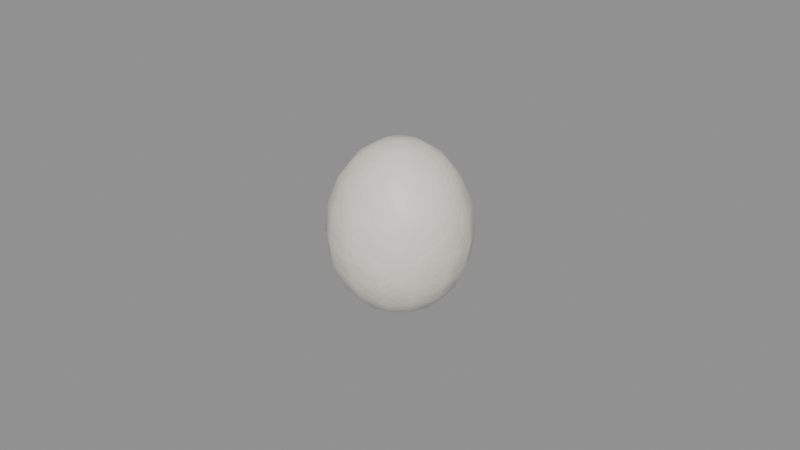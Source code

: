 # Source: food_egg.blend  (saved by Blender 5.0.119; exported with 4.5.12 LTS)
import bpy
from mathutils import Matrix  # noqa: F401  (used for matrix-valued properties, if any)

bpy.ops.wm.read_factory_settings(use_empty=True)
scene = bpy.context.scene
scene.name = 'food_egg'

# ---- collections
col_food_egg = bpy.data.collections.new('food_egg'); scene.collection.children.link(col_food_egg)

# ---- materials (node trees are filled in below, after node groups)
mat_item_eeeadc_5 = bpy.data.materials.new('Item_eeeadc_5')

# ---- material node trees
mat_item_eeeadc_5.use_nodes = True; mat_item_eeeadc_5.node_tree.nodes.clear()
_N = mat_item_eeeadc_5.node_tree.nodes; _L = mat_item_eeeadc_5.node_tree.links
n0 = _N.new('ShaderNodeBsdfPrincipled'); n0.name = 'Principled BSDF'; n0.location = (-200, 100)
n1 = _N.new('ShaderNodeOutputMaterial'); n1.name = 'Material Output'; n1.location = (200, 100)
n2 = _N.new('ShaderNodeTexCoord'); n2.name = 'Texture Coordinate'; n2.location = (0, 0)
n3 = _N.new('ShaderNodeMapping'); n3.name = 'Mapping'; n3.location = (0, 0)
n4 = _N.new('ShaderNodeTexNoise'); n4.name = 'Noise Texture'; n4.location = (0, 0)
n4.width = 145
n4.inputs[2].default_value = 2.2
n4.inputs[3].default_value = 3.0
n5 = _N.new('ShaderNodeValToRGB'); n5.name = 'Color Ramp'; n5.location = (0, 0)
while len(n5.color_ramp.elements) > 1: n5.color_ramp.elements.remove(n5.color_ramp.elements[-1])
n5.color_ramp.elements[0].position = 0.3; n5.color_ramp.elements[0].color = (0.7182, 0.6911, 0.6012, 1.0)
_e = n5.color_ramp.elements.new(0.5); _e.color = (0.855, 0.8228, 0.7157, 1.0)
_e = n5.color_ramp.elements.new(0.72); _e.color = (1.0, 1.0, 0.8989, 1.0)
n6 = _N.new('ShaderNodeSeparateXYZ'); n6.name = 'Separate XYZ'; n6.location = (0, 0)
n7 = _N.new('ShaderNodeMath'); n7.name = 'Math'; n7.location = (0, 0)
n7.operation = 'SUBTRACT'
n7.use_clamp = True
n7.inputs[0].default_value = 0.45
n8 = _N.new('ShaderNodeTexNoise'); n8.name = 'Noise Texture.001'; n8.location = (0, 0)
n8.width = 145
n8.inputs[3].default_value = 5.0
n8.inputs[4].default_value = 0.6
n9 = _N.new('ShaderNodeMath'); n9.name = 'Math.001'; n9.location = (0, 0)
n9.operation = 'MULTIPLY'
n9.inputs[1].default_value = 1.2
n10 = _N.new('ShaderNodeMath'); n10.name = 'Math.002'; n10.location = (0, 0)
n10.operation = 'MULTIPLY'
n11 = _N.new('ShaderNodeMath'); n11.name = 'Math.003'; n11.location = (0, 0)
n12 = _N.new('ShaderNodeMath'); n12.name = 'Math.004'; n12.location = (0, 0)
n12.operation = 'MULTIPLY'
n12.use_clamp = True
n12.inputs[1].default_value = 0.05
n13 = _N.new('ShaderNodeValToRGB'); n13.name = 'Color Ramp.001'; n13.location = (0, 0)
while len(n13.color_ramp.elements) > 1: n13.color_ramp.elements.remove(n13.color_ramp.elements[-1])
n13.color_ramp.elements[0].position = 0.45; n13.color_ramp.elements[0].color = (0.0, 0.0, 0.0, 1.0)
_e = n13.color_ramp.elements.new(0.95); _e.color = (0.85, 0.85, 0.85, 1.0)
n14 = _N.new('ShaderNodeMix'); n14.name = 'Mix'; n14.location = (0, 0)
n14.data_type = 'RGBA'
n14.inputs[7].default_value = (0.4793, 0.2961, 0.15, 1.0)
n15 = _N.new('ShaderNodeTexNoise'); n15.name = 'Noise Texture.002'; n15.location = (0, 0)
n15.width = 145
n15.inputs[2].default_value = 30.0
n15.inputs[3].default_value = 6.0
n15.inputs[4].default_value = 0.6
n16 = _N.new('ShaderNodeBump'); n16.name = 'Bump'; n16.location = (0, 0)
n16.inputs[0].default_value = 0.1
n16.inputs[1].default_value = 0.02
_L.new(n0.outputs[0], n1.inputs[0])
_L.new(n2.outputs[3], n3.inputs[0])
_L.new(n3.outputs[0], n4.inputs[0])
_L.new(n4.outputs[0], n5.inputs[0])
_L.new(n2.outputs[3], n6.inputs[0])
_L.new(n6.outputs[2], n7.inputs[1])
_L.new(n3.outputs[0], n8.inputs[0])
_L.new(n7.outputs[0], n9.inputs[0])
_L.new(n8.outputs[0], n10.inputs[0])
_L.new(n9.outputs[0], n11.inputs[0])
_L.new(n10.outputs[0], n11.inputs[1])
_L.new(n11.outputs[0], n12.inputs[0])
_L.new(n12.outputs[0], n13.inputs[0])
_L.new(n13.outputs[0], n14.inputs[0])
_L.new(n5.outputs[0], n14.inputs[6])
_L.new(n14.outputs[2], n0.inputs[0])
_L.new(n3.outputs[0], n15.inputs[0])
_L.new(n15.outputs[0], n16.inputs[3])
_L.new(n16.outputs[0], n0.inputs[5])
n1.is_active_output = True

# ---- meshes
me_food_egg_body = bpy.data.meshes.new('food_egg_body')
me_food_egg_body.from_pydata([(0.0, 0.0, 0.0546), (0.0, 0.0178, 0.04281), (0.0, 0.02092, 0.03484), (0.0, 0.022, 0.026), (0.0, 0.02092, 0.01818), (0.0, 0.01293, 0.005532), (0.0, 0.006798, 0.001938), (0.0, 0.0, 0.0007), (-0.00295, 0.006125, 0.0532), (-0.005611, 0.01165, 0.04914), (-0.007722, 0.01604, 0.04281), (-0.009078, 0.01885, 0.03484), (-0.009545, 0.01982, 0.026), (-0.009078, 0.01885, 0.01818), (-0.007722, 0.01604, 0.01113), (-0.005611, 0.01165, 0.005532), (-0.00295, 0.006125, 0.001938), (-0.005315, 0.004239, 0.0532), (-0.01011, 0.008063, 0.04914), (-0.01392, 0.0111, 0.04281), (-0.01636, 0.01305, 0.03484), (-0.0172, 0.01372, 0.026), (-0.01636, 0.01305, 0.01818), (-0.01392, 0.0111, 0.01113), (-0.01011, 0.008063, 0.005532), (-0.005315, 0.004239, 0.001938), (-0.006628, 0.001513, 0.0532), (-0.01261, 0.002877, 0.04914), (-0.01735, 0.003961, 0.04281), (-0.0204, 0.004656, 0.03484), (-0.02145, 0.004895, 0.026), (-0.0204, 0.004656, 0.01818), (-0.01735, 0.003961, 0.01113), (-0.01261, 0.002877, 0.005532), (-0.006628, 0.001513, 0.001938), (-0.006628, -0.001513, 0.0532), (-0.01261, -0.002877, 0.04914), (-0.01735, -0.003961, 0.04281), (-0.0204, -0.004656, 0.03484), (-0.02145, -0.004895, 0.026), (-0.0204, -0.004656, 0.01818), (-0.01735, -0.003961, 0.01113), (-0.01261, -0.002877, 0.005532), (-0.006628, -0.001513, 0.001938), (-0.005315, -0.004239, 0.0532), (-0.01011, -0.008063, 0.04914), (-0.01392, -0.0111, 0.04281), (-0.01636, -0.01305, 0.03484), (-0.0172, -0.01372, 0.026), (-0.01636, -0.01305, 0.01818), (-0.01392, -0.0111, 0.01113), (-0.01011, -0.008063, 0.005532), (-0.005315, -0.004239, 0.001938), (-0.00295, -0.006125, 0.0532), (-0.005611, -0.01165, 0.04914), (-0.007722, -0.01604, 0.04281), (-0.009078, -0.01885, 0.03484), (-0.009545, -0.01982, 0.026), (-0.009078, -0.01885, 0.01818), (-0.007722, -0.01604, 0.01113), (-0.005611, -0.01165, 0.005532), (-0.00295, -0.006125, 0.001938), (6.985e-10, -0.006798, 0.0532), (3.26e-09, -0.01293, 0.04914), (3.725e-09, -0.0178, 0.04281), (2.794e-09, -0.02092, 0.03484), (5.588e-09, -0.022, 0.026), (2.794e-09, -0.02092, 0.01818), (3.725e-09, -0.0178, 0.01113), (3.26e-09, -0.01293, 0.005532), (6.985e-10, -0.006798, 0.001938), (0.00295, -0.006125, 0.0532), (0.005611, -0.01165, 0.04914), (0.007722, -0.01604, 0.04281), (0.009078, -0.01885, 0.03484), (0.009545, -0.01982, 0.026), (0.009078, -0.01885, 0.01818), (0.007722, -0.01604, 0.01113), (0.005611, -0.01165, 0.005532), (0.00295, -0.006125, 0.001938), (0.005315, -0.004239, 0.0532), (0.01011, -0.008063, 0.04914), (0.01392, -0.0111, 0.04281), (0.01636, -0.01305, 0.03484), (0.0172, -0.01372, 0.026), (0.01636, -0.01305, 0.01818), (0.01392, -0.0111, 0.01113), (0.01011, -0.008063, 0.005532), (0.005315, -0.004239, 0.001938), (0.006628, -0.001513, 0.0532), (0.01261, -0.002877, 0.04914), (0.01735, -0.003961, 0.04281), (0.0204, -0.004656, 0.03484), (0.02145, -0.004895, 0.026), (0.0204, -0.004656, 0.01818), (0.01735, -0.003961, 0.01113), (0.01261, -0.002877, 0.005532), (0.006628, -0.001513, 0.001938), (0.006628, 0.001513, 0.0532), (0.01261, 0.002877, 0.04914), (0.01735, 0.003961, 0.04281), (0.0204, 0.004656, 0.03484), (0.02145, 0.004895, 0.026), (0.0204, 0.004656, 0.01818), (0.01735, 0.003961, 0.01113), (0.01261, 0.002877, 0.005532), (0.006628, 0.001513, 0.001938), (0.005315, 0.004239, 0.0532), (0.01011, 0.008063, 0.04914), (0.01392, 0.0111, 0.04281), (0.01636, 0.01305, 0.03484), (0.0172, 0.01372, 0.026), (0.01636, 0.01305, 0.01818), (0.01392, 0.0111, 0.01113), (0.01011, 0.008063, 0.005532), (0.005315, 0.004239, 0.001938), (0.00295, 0.006125, 0.0532), (0.005611, 0.01165, 0.04914), (0.007722, 0.01604, 0.04281), (0.009078, 0.01885, 0.03484), (0.009545, 0.01982, 0.026), (0.009078, 0.01885, 0.01818), (0.007722, 0.01604, 0.01113), (0.005611, 0.01165, 0.005532), (0.00295, 0.006125, 0.001938), (-1.63e-09, 0.006798, 0.0532), (-4.657e-09, 0.01293, 0.04914), (-6.519e-09, 0.0178, 0.01113)], [], [(3, 12, 11, 2), (126, 9, 8, 125), (6, 16, 15, 5), (4, 13, 12, 3), (1, 10, 9, 126), (7, 16, 6), (127, 14, 13, 4), (2, 11, 10, 1), (125, 8, 0), (5, 15, 14, 127), (9, 18, 17, 8), (16, 25, 24, 15), (13, 22, 21, 12), (10, 19, 18, 9), (7, 25, 16), (14, 23, 22, 13), (11, 20, 19, 10), (8, 17, 0), (15, 24, 23, 14), (12, 21, 20, 11), (24, 33, 32, 23), (21, 30, 29, 20), (18, 27, 26, 17), (25, 34, 33, 24), (22, 31, 30, 21), (19, 28, 27, 18), (7, 34, 25), (23, 32, 31, 22), (20, 29, 28, 19), (17, 26, 0), (29, 38, 37, 28), (26, 35, 0), (33, 42, 41, 32), (30, 39, 38, 29), (27, 36, 35, 26), (34, 43, 42, 33), (31, 40, 39, 30), (28, 37, 36, 27), (7, 43, 34), (32, 41, 40, 31), (41, 50, 49, 40), (38, 47, 46, 37), (35, 44, 0), (42, 51, 50, 41), (39, 48, 47, 38), (36, 45, 44, 35), (43, 52, 51, 42), (40, 49, 48, 39), (37, 46, 45, 36), (7, 52, 43), (46, 55, 54, 45), (7, 61, 52), (50, 59, 58, 49), (47, 56, 55, 46), (44, 53, 0), (51, 60, 59, 50), (48, 57, 56, 47), (45, 54, 53, 44), (52, 61, 60, 51), (49, 58, 57, 48), (61, 70, 69, 60), (58, 67, 66, 57), (55, 64, 63, 54), (7, 70, 61), (59, 68, 67, 58), (56, 65, 64, 55), (53, 62, 0), (60, 69, 68, 59), (57, 66, 65, 56), (54, 63, 62, 53), (66, 75, 74, 65), (63, 72, 71, 62), (70, 79, 78, 69), (67, 76, 75, 66), (64, 73, 72, 63), (7, 79, 70), (68, 77, 76, 67), (65, 74, 73, 64), (62, 71, 0), (69, 78, 77, 68), (71, 80, 0), (78, 87, 86, 77), (75, 84, 83, 74), (72, 81, 80, 71), (79, 88, 87, 78), (76, 85, 84, 75), (73, 82, 81, 72), (7, 88, 79), (77, 86, 85, 76), (74, 83, 82, 73), (83, 92, 91, 82), (80, 89, 0), (87, 96, 95, 86), (84, 93, 92, 83), (81, 90, 89, 80), (88, 97, 96, 87), (85, 94, 93, 84), (82, 91, 90, 81), (7, 97, 88), (86, 95, 94, 85), (7, 106, 97), (95, 104, 103, 94), (92, 101, 100, 91), (89, 98, 0), (96, 105, 104, 95), (93, 102, 101, 92), (90, 99, 98, 89), (97, 106, 105, 96), (94, 103, 102, 93), (91, 100, 99, 90), (103, 112, 111, 102), (100, 109, 108, 99), (7, 115, 106), (104, 113, 112, 103), (101, 110, 109, 100), (98, 107, 0), (105, 114, 113, 104), (102, 111, 110, 101), (99, 108, 107, 98), (106, 115, 114, 105), (108, 117, 116, 107), (115, 124, 123, 114), (112, 121, 120, 111), (109, 118, 117, 108), (7, 124, 115), (113, 122, 121, 112), (110, 119, 118, 109), (107, 116, 0), (114, 123, 122, 113), (111, 120, 119, 110), (120, 3, 2, 119), (117, 126, 125, 116), (124, 6, 5, 123), (121, 4, 3, 120), (118, 1, 126, 117), (7, 6, 124), (122, 127, 4, 121), (119, 2, 1, 118), (116, 125, 0), (123, 5, 127, 122)])
me_food_egg_body.polygons.foreach_set('use_smooth', [True] * 140)
_uv = me_food_egg_body.uv_layers.new(name='UVMap')
_uv.uv.foreach_set('vector', [0.09008, 0.1925, 0.003303, 0.219, 0.0006533, 0.1389, 0.08318, 0.1137, 0.7254, 0.5935, 0.7505, 0.541, 0.794, 0.5771, 0.7808, 0.6047, 0.1573, 0.4684, 0.1305, 0.4766, 0.08592, 0.4297, 0.1369, 0.4141, 0.1016, 0.2691, 0.01907, 0.2942, 0.003303, 0.219, 0.09008, 0.1925, 0.6854, 0.06122, 0.6366, 0.07471, 0.5982, 0.01046, 0.6336, 0.0006532, 0.9011, 0.2105, 0.9478, 0.1635, 0.9604, 0.1901, 0.1177, 0.3454, 0.04754, 0.3668, 0.01907, 0.2942, 0.1016, 0.2691, 0.08318, 0.1137, 0.0006533, 0.1389, 0.01251, 0.0714, 0.08271, 0.05, 0.7808, 0.6047, 0.794, 0.5771, 0.8458, 0.6188, 0.1369, 0.4141, 0.08592, 0.4297, 0.04754, 0.3668, 0.1177, 0.3454, 0.7505, 0.541, 0.7957, 0.5044, 0.8178, 0.5578, 0.794, 0.5771, 0.9478, 0.1635, 0.9252, 0.1459, 0.9387, 0.0839, 0.9817, 0.1174, 0.6854, 0.3211, 0.6016, 0.336, 0.595, 0.2591, 0.6831, 0.2434, 0.6366, 0.07471, 0.5654, 0.08738, 0.5464, 0.01966, 0.5982, 0.01046, 0.9011, 0.2105, 0.9252, 0.1459, 0.9478, 0.1635, 0.6737, 0.3908, 0.6024, 0.4034, 0.6016, 0.336, 0.6854, 0.3211, 0.6659, 0.155, 0.5821, 0.1699, 0.5654, 0.08738, 0.6366, 0.07471, 0.794, 0.5771, 0.8178, 0.5578, 0.8458, 0.6188, 0.08592, 0.4297, 0.05185, 0.4508, 0.0006533, 0.3959, 0.04754, 0.3668, 0.6831, 0.2434, 0.595, 0.2591, 0.5821, 0.1699, 0.6659, 0.155, 0.5974, 0.4547, 0.5396, 0.4614, 0.5228, 0.4128, 0.6024, 0.4034, 0.595, 0.2591, 0.4966, 0.2706, 0.4885, 0.1808, 0.5821, 0.1699, 0.7957, 0.5044, 0.8521, 0.4911, 0.8474, 0.5509, 0.8178, 0.5578, 0.9252, 0.1459, 0.897, 0.1407, 0.8851, 0.074, 0.9387, 0.0839, 0.6016, 0.336, 0.508, 0.347, 0.4966, 0.2706, 0.595, 0.2591, 0.5654, 0.08738, 0.4858, 0.09672, 0.4886, 0.02644, 0.5464, 0.01966, 0.9011, 0.2105, 0.897, 0.1407, 0.9252, 0.1459, 0.6024, 0.4034, 0.5228, 0.4128, 0.508, 0.347, 0.6016, 0.336, 0.5821, 0.1699, 0.4885, 0.1808, 0.4858, 0.09672, 0.5654, 0.08738, 0.8178, 0.5578, 0.8474, 0.5509, 0.8458, 0.6188, 0.4885, 0.1808, 0.4036, 0.1857, 0.4135, 0.1009, 0.4858, 0.09672, 0.8474, 0.5509, 0.8771, 0.5575, 0.8458, 0.6188, 0.8851, 0.074, 0.8314, 0.08971, 0.7927, 0.03862, 0.8665, 0.017, 0.4966, 0.2706, 0.4073, 0.2757, 0.4036, 0.1857, 0.4885, 0.1808, 0.8521, 0.4911, 0.9085, 0.5037, 0.8771, 0.5575, 0.8474, 0.5509, 0.897, 0.1407, 0.8688, 0.1489, 0.8314, 0.08971, 0.8851, 0.074, 0.508, 0.347, 0.4231, 0.3519, 0.4073, 0.2757, 0.4966, 0.2706, 0.4858, 0.09672, 0.4135, 0.1009, 0.4361, 0.02946, 0.4886, 0.02644, 0.9011, 0.2105, 0.8688, 0.1489, 0.897, 0.1407, 0.5228, 0.4128, 0.4506, 0.4169, 0.4231, 0.3519, 0.508, 0.347, 0.7927, 0.03862, 0.7334, 0.09119, 0.6867, 0.06246, 0.7563, 0.0006533, 0.3429, 0.6135, 0.2848, 0.6261, 0.2602, 0.5443, 0.3096, 0.5336, 0.8771, 0.5575, 0.9009, 0.5764, 0.8458, 0.6188, 0.8314, 0.08971, 0.7884, 0.1279, 0.7334, 0.09119, 0.7927, 0.03862, 0.4073, 0.2757, 0.3449, 0.2734, 0.3442, 0.1836, 0.4036, 0.1857, 0.9085, 0.5037, 0.9538, 0.5397, 0.9009, 0.5764, 0.8771, 0.5575, 0.8688, 0.1489, 0.8462, 0.169, 0.7884, 0.1279, 0.8314, 0.08971, 0.4231, 0.3519, 0.3637, 0.3497, 0.3449, 0.2734, 0.4073, 0.2757, 0.9371, 0.4628, 0.9993, 0.5123, 0.9538, 0.5397, 0.9085, 0.5037, 0.9011, 0.2105, 0.8462, 0.169, 0.8688, 0.1489, 0.2602, 0.5443, 0.1883, 0.5528, 0.1733, 0.4841, 0.2255, 0.4779, 0.9011, 0.2105, 0.8336, 0.1969, 0.8462, 0.169, 0.279, 0.8619, 0.2072, 0.8705, 0.2102, 0.8031, 0.2947, 0.7931, 0.2848, 0.6261, 0.2003, 0.6361, 0.1883, 0.5528, 0.2602, 0.5443, 0.9009, 0.5764, 0.9141, 0.6039, 0.8458, 0.6188, 0.7884, 0.1279, 0.7645, 0.181, 0.7006, 0.1643, 0.7334, 0.09119, 0.2969, 0.7153, 0.2081, 0.7259, 0.2003, 0.6361, 0.2848, 0.6261, 0.9538, 0.5397, 0.9789, 0.5919, 0.9141, 0.6039, 0.9009, 0.5764, 0.8462, 0.169, 0.8336, 0.1969, 0.7645, 0.181, 0.7884, 0.1279, 0.2947, 0.7931, 0.2102, 0.8031, 0.2081, 0.7259, 0.2969, 0.7153, 0.8336, 0.1969, 0.8336, 0.2272, 0.7645, 0.2386, 0.7645, 0.181, 0.2102, 0.8031, 0.1161, 0.8087, 0.1091, 0.7318, 0.2081, 0.7259, 0.1883, 0.5528, 0.1083, 0.5576, 0.1151, 0.4876, 0.1733, 0.4841, 0.9011, 0.2105, 0.8336, 0.2272, 0.8336, 0.1969, 0.2072, 0.8705, 0.1271, 0.8752, 0.1161, 0.8087, 0.2102, 0.8031, 0.2003, 0.6361, 0.1062, 0.6417, 0.1083, 0.5576, 0.1883, 0.5528, 0.9141, 0.6039, 0.9141, 0.6344, 0.8458, 0.6188, 0.7645, 0.181, 0.7645, 0.2386, 0.7006, 0.2435, 0.7006, 0.1643, 0.2081, 0.7259, 0.1091, 0.7318, 0.1062, 0.6417, 0.2003, 0.6361, 0.9789, 0.5919, 0.9789, 0.6501, 0.9141, 0.6344, 0.9141, 0.6039, 0.1091, 0.7318, 0.01971, 0.7318, 0.02117, 0.6417, 0.1062, 0.6417, 0.9789, 0.6501, 0.9538, 0.7026, 0.9009, 0.6621, 0.9141, 0.6344, 0.8336, 0.2272, 0.8462, 0.2538, 0.7884, 0.2891, 0.7645, 0.2386, 0.1161, 0.8087, 0.03108, 0.8087, 0.01971, 0.7318, 0.1091, 0.7318, 0.1083, 0.5576, 0.03593, 0.5576, 0.06254, 0.4876, 0.1151, 0.4876, 0.9011, 0.2105, 0.8462, 0.2538, 0.8336, 0.2272, 0.1271, 0.8752, 0.05478, 0.8752, 0.03108, 0.8087, 0.1161, 0.8087, 0.1062, 0.6417, 0.02117, 0.6417, 0.03593, 0.5576, 0.1083, 0.5576, 0.9141, 0.6344, 0.9009, 0.6621, 0.8458, 0.6188, 0.7645, 0.2386, 0.7884, 0.2891, 0.7334, 0.3131, 0.7006, 0.2435, 0.9009, 0.6621, 0.8771, 0.6813, 0.8458, 0.6188, 0.6264, 0.9028, 0.5739, 0.8989, 0.5849, 0.8355, 0.6571, 0.8409, 0.6836, 0.687, 0.5944, 0.6804, 0.5919, 0.5937, 0.6769, 0.6, 0.9538, 0.7026, 0.9085, 0.7392, 0.8771, 0.6813, 0.9009, 0.6621, 0.8462, 0.2538, 0.8688, 0.2714, 0.8314, 0.3227, 0.7884, 0.2891, 0.6769, 0.7665, 0.5919, 0.7603, 0.5944, 0.6804, 0.6836, 0.687, 0.9993, 0.7366, 0.9371, 0.7869, 0.9085, 0.7392, 0.9538, 0.7026, 0.9011, 0.2105, 0.8688, 0.2714, 0.8462, 0.2538, 0.6571, 0.8409, 0.5849, 0.8355, 0.5919, 0.7603, 0.6769, 0.7665, 0.6769, 0.6, 0.5919, 0.5937, 0.5849, 0.5187, 0.6571, 0.524, 0.5919, 0.5937, 0.4977, 0.5937, 0.5047, 0.5187, 0.5849, 0.5187, 0.8771, 0.6813, 0.8474, 0.6883, 0.8458, 0.6188, 0.5739, 0.8989, 0.5157, 0.8989, 0.5047, 0.8355, 0.5849, 0.8355, 0.5944, 0.6804, 0.4953, 0.6804, 0.4977, 0.5937, 0.5919, 0.5937, 0.9085, 0.7392, 0.8521, 0.7525, 0.8474, 0.6883, 0.8771, 0.6813, 0.8688, 0.2714, 0.897, 0.2766, 0.8851, 0.3326, 0.8314, 0.3227, 0.5919, 0.7603, 0.4977, 0.7603, 0.4953, 0.6804, 0.5944, 0.6804, 0.5849, 0.5187, 0.5047, 0.5187, 0.5157, 0.4628, 0.5739, 0.4628, 0.9011, 0.2105, 0.897, 0.2766, 0.8688, 0.2714, 0.5849, 0.8355, 0.5047, 0.8355, 0.4977, 0.7603, 0.5919, 0.7603, 0.9011, 0.2105, 0.9252, 0.2683, 0.897, 0.2766, 0.5047, 0.8355, 0.4325, 0.8409, 0.4128, 0.7665, 0.4977, 0.7603, 0.4977, 0.5937, 0.4128, 0.6, 0.4325, 0.524, 0.5047, 0.5187, 0.8474, 0.6883, 0.8178, 0.6816, 0.8458, 0.6188, 0.5157, 0.8989, 0.4632, 0.9028, 0.4325, 0.8409, 0.5047, 0.8355, 0.4953, 0.6804, 0.406, 0.687, 0.4128, 0.6, 0.4977, 0.5937, 0.8521, 0.7525, 0.7957, 0.7399, 0.8178, 0.6816, 0.8474, 0.6883, 0.897, 0.2766, 0.9252, 0.2683, 0.9387, 0.3169, 0.8851, 0.3326, 0.4977, 0.7603, 0.4128, 0.7665, 0.406, 0.687, 0.4953, 0.6804, 0.5047, 0.5187, 0.4325, 0.524, 0.4632, 0.4666, 0.5157, 0.4628, 0.4128, 0.7665, 0.354, 0.7778, 0.3442, 0.6989, 0.406, 0.687, 0.7818, 0.7878, 0.7195, 0.7383, 0.7505, 0.7039, 0.7957, 0.7399, 0.9011, 0.2105, 0.9478, 0.2483, 0.9252, 0.2683, 0.323, 0.3577, 0.2706, 0.3404, 0.2813, 0.2631, 0.3429, 0.2835, 0.4128, 0.6, 0.354, 0.6112, 0.3825, 0.5336, 0.4325, 0.524, 0.8178, 0.6816, 0.794, 0.6627, 0.8458, 0.6188, 0.2861, 0.4231, 0.248, 0.4105, 0.2706, 0.3404, 0.323, 0.3577, 0.406, 0.687, 0.3442, 0.6989, 0.354, 0.6112, 0.4128, 0.6, 0.7957, 0.7399, 0.7505, 0.7039, 0.794, 0.6627, 0.8178, 0.6816, 0.9252, 0.2683, 0.9478, 0.2483, 0.9817, 0.2787, 0.9387, 0.3169, 0.7505, 0.7039, 0.7254, 0.6517, 0.7808, 0.6353, 0.794, 0.6627, 0.2157, 0.4665, 0.1877, 0.4648, 0.1948, 0.4073, 0.248, 0.4105, 0.2813, 0.2631, 0.1952, 0.258, 0.1885, 0.1808, 0.279, 0.1863, 0.7195, 0.7383, 0.685, 0.6664, 0.7254, 0.6517, 0.7505, 0.7039, 0.9011, 0.2105, 0.9604, 0.2203, 0.9478, 0.2483, 0.2706, 0.3404, 0.1973, 0.336, 0.1952, 0.258, 0.2813, 0.2631, 0.2629, 0.1078, 0.1768, 0.1027, 0.1623, 0.04056, 0.2356, 0.04495, 0.794, 0.6627, 0.7808, 0.6353, 0.8458, 0.6188, 0.248, 0.4105, 0.1948, 0.4073, 0.1973, 0.336, 0.2706, 0.3404, 0.279, 0.1863, 0.1885, 0.1808, 0.1768, 0.1027, 0.2629, 0.1078, 0.1885, 0.1808, 0.09008, 0.1925, 0.08318, 0.1137, 0.1768, 0.1027, 0.7254, 0.6517, 0.7254, 0.5935, 0.7808, 0.6047, 0.7808, 0.6353, 0.1877, 0.4648, 0.1573, 0.4684, 0.1369, 0.4141, 0.1948, 0.4073, 0.1952, 0.258, 0.1016, 0.2691, 0.09008, 0.1925, 0.1885, 0.1808, 0.1623, 0.04056, 0.08271, 0.05, 0.08871, 0.007512, 0.1465, 0.0006533, 0.9011, 0.2105, 0.9604, 0.1901, 0.9604, 0.2203, 0.1973, 0.336, 0.1177, 0.3454, 0.1016, 0.2691, 0.1952, 0.258, 0.1768, 0.1027, 0.08318, 0.1137, 0.08271, 0.05, 0.1623, 0.04056, 0.7808, 0.6353, 0.7808, 0.6047, 0.8458, 0.6188, 0.1948, 0.4073, 0.1369, 0.4141, 0.1177, 0.3454, 0.1973, 0.336])
me_food_egg_body.materials.append(mat_item_eeeadc_5)
me_food_egg_body.update()

# ---- objects
ob_food_egg = bpy.data.objects.new('food_egg', None)
ob_food_egg_body = bpy.data.objects.new('food_egg_body', me_food_egg_body)

# ---- transforms, parenting, visibility, modifiers, constraints
ob_food_egg.location = (0.0, 0.0, 0.0)
ob_food_egg.empty_display_size = 0.25
ob_food_egg_body.parent = ob_food_egg
ob_food_egg_body.location = (-0.0, 0.0, 0.0)

# ---- collection membership
col_food_egg.objects.link(ob_food_egg)
col_food_egg.objects.link(ob_food_egg_body)

# ---- scene / render settings (as saved in the file)
scene.frame_start = 1; scene.frame_end = 250; scene.frame_set(1)
scene.render.engine = 'BLENDER_EEVEE_NEXT'
scene.render.image_settings.exr_codec = 'NONE'
scene.render.use_bake_clear = False
scene.render.bake_margin = 0
scene.render.bake_bias = 0.0
scene.render.bake_samples = 0
scene.render.simplify_subdivision_render = 0
scene.render.simplify_child_particles_render = 0.0
scene.eevee.use_volume_custom_range = False
scene.eevee.gtao_distance = 0.0
scene.eevee.use_fast_gi = False
scene.view_settings.white_balance_temperature = 0.0
scene.view_settings.white_balance_tint = 0.0
scene.view_settings.white_balance_whitepoint = (2.97, 0.5193, -0.0414)
bpy.context.view_layer.update()

# ---- added for rendering (the .blend has no active camera and no usable light): camera, sun + grey world if the file has none
cam_auto = bpy.data.cameras.new('AutoCamera')
cam_auto.lens = 50.0
cam_auto.sensor_width = 36.0
cam_auto.clip_end = 1000.0
ob_auto_camera = bpy.data.objects.new('AutoCamera', cam_auto)
scene.collection.objects.link(ob_auto_camera)
ob_auto_camera.location = (0.185045, -0.222054, 0.175686)
ob_auto_camera.rotation_euler = (1.09748, -7.21219e-08, 0.694738)
scene.camera = ob_auto_camera
light_auto_sun = bpy.data.lights.new('AutoSun', 'SUN')
light_auto_sun.energy = 3.0
light_auto_sun.angle = 0.0523599
ob_auto_sun = bpy.data.objects.new('AutoSun', light_auto_sun)
scene.collection.objects.link(ob_auto_sun)
ob_auto_sun.rotation_euler = (0.872665, 0.174533, 0.523599)
if scene.world is None:
    world_auto = bpy.data.worlds.new('AutoWorld')
    world_auto.color = (0.3, 0.3, 0.3)
    scene.world = world_auto
bpy.context.view_layer.update()
